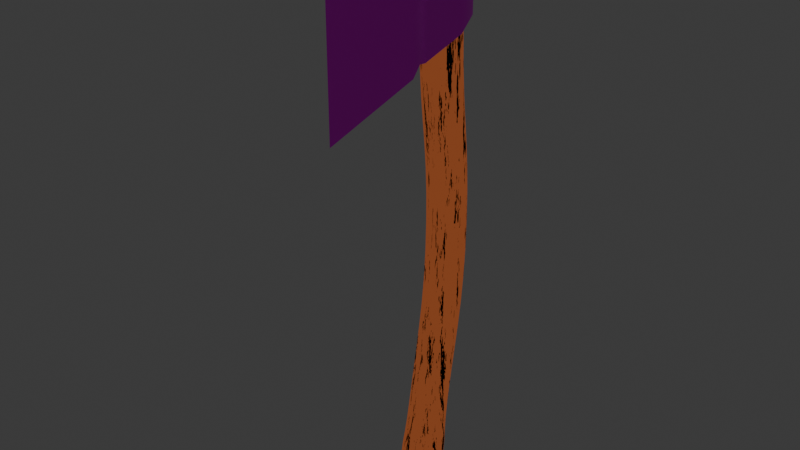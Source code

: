 # Source: Axe.blend  (saved by Blender 5.0.119; exported with 4.5.12 LTS)
import bpy
from mathutils import Matrix  # noqa: F401  (used for matrix-valued properties, if any)

bpy.ops.wm.read_factory_settings(use_empty=True)
scene = bpy.context.scene
scene.name = 'Scene'

# ---- collections
col_collection = bpy.data.collections.new('Collection'); scene.collection.children.link(col_collection)

# ---- images (referenced by path relative to the original .blend; pixels are not part of the script)
import os
ASSET_DIR = os.environ.get("B2B_ASSET_DIR", "")  # directory of the original .blend (textures are referenced by path, not embedded)
HERE = os.path.dirname(os.path.abspath(__file__))  # packed textures are extracted next to this script under _unpacked/

def load_image(name, relpath, width, height, colorspace="sRGB"):
    """Load a texture the original file referenced (path relative to the .blend, or extracted next to this script)."""
    p = next((c for c in (os.path.join(HERE, relpath), os.path.join(ASSET_DIR, relpath)) if relpath and os.path.exists(c)), "")
    if p:
        img = bpy.data.images.load(p, check_existing=True)
        img.name = name
    else:  # same state as the original file: an image datablock whose file is absent (Cycles renders it pink)
        img = bpy.data.images.new(name, width, height)
        img.source = "FILE"
        img.filepath = "//" + (relpath or name)
    img.colorspace_settings.name = colorspace
    return img
img_metal_jpg = load_image('Metal.jpg', 'Metal.jpg', 1024, 1024, 'sRGB')

# ---- materials (node trees are filled in below, after node groups)
mat_wood = bpy.data.materials.new('Wood')
mat_metal = bpy.data.materials.new('Metal')
mat_metal.alpha_threshold = 0.0
mat_metal.use_backface_culling_lightprobe_volume = False
mat_metal.roughness = 0.5
mat_metal.line_color = (0.0, 0.0, 0.0, 1.0)

# ---- material node trees
mat_wood.use_nodes = True; mat_wood.node_tree.nodes.clear()
_N = mat_wood.node_tree.nodes; _L = mat_wood.node_tree.links
n0 = _N.new('ShaderNodeBsdfPrincipled'); n0.name = 'Principled BSDF'; n0.location = (-305, -54)
n0.inputs[0].default_value = (0.8, 0.1824, 0.02788, 1.0)
n0.inputs[2].default_value = 1.0
n1 = _N.new('ShaderNodeOutputMaterial'); n1.name = 'Material Output'; n1.location = (200, 100)
n2 = _N.new('ShaderNodeTexGradient'); n2.name = 'Gradient Texture'; n2.location = (-187, 367)
n2.gradient_type = 'QUADRATIC'
n3 = _N.new('ShaderNodeMixShader'); n3.name = 'Mix Shader'; n3.location = (13, 97)
n4 = _N.new('ShaderNodeAttribute'); n4.name = 'Attribute'; n4.location = (-429, 380)
n5 = _N.new('ShaderNodeTexNoise'); n5.name = 'Noise Texture'; n5.location = (-591, 135)
n5.width = 145
n5.normalize = False
n5.inputs[2].default_value = 8.4
n5.inputs[3].default_value = 1.9
n5.inputs[4].default_value = 0.6649
n5.inputs[5].default_value = 4.0
n6 = _N.new('ShaderNodeValToRGB'); n6.name = 'Color Ramp'; n6.location = (-341, 172)
n6.color_ramp.interpolation = 'CONSTANT'
while len(n6.color_ramp.elements) > 1: n6.color_ramp.elements.remove(n6.color_ramp.elements[-1])
n6.color_ramp.elements[0].position = 0.0; n6.color_ramp.elements[0].color = (0.236, 0.06031, 0.02045, 1.0)
_e = n6.color_ramp.elements.new(0.3716); _e.color = (0.0, 0.0, 0.0, 1.0)
_L.new(n0.outputs[0], n3.inputs[2])
_L.new(n3.outputs[0], n1.inputs[0])
_L.new(n2.outputs[1], n3.inputs[0])
_L.new(n4.outputs[1], n2.inputs[0])
_L.new(n6.outputs[0], n3.inputs[1])
_L.new(n5.outputs[0], n6.inputs[0])
n1.is_active_output = True
mat_metal.use_nodes = True; mat_metal.node_tree.nodes.clear()
_N = mat_metal.node_tree.nodes; _L = mat_metal.node_tree.links
n0 = _N.new('ShaderNodeOutputMaterial'); n0.name = 'Material Output'; n0.location = (265, 125)
n1 = _N.new('ShaderNodeBsdfPrincipled'); n1.name = 'Principled BSDF'; n1.location = (-40, 78)
n1.inputs[1].default_value = 1.0
n1.inputs[2].default_value = 0.2901
n2 = _N.new('ShaderNodeTexImage'); n2.name = 'Image Texture'; n2.location = (-316, 88)
n2.image = img_metal_jpg
_L.new(n1.outputs[0], n0.inputs[0])
_L.new(n2.outputs[0], n1.inputs[0])
n0.is_active_output = True

# ---- world
world_world = bpy.data.worlds.new('World'); scene.world = world_world
world_world.use_nodes = True; world_world.node_tree.nodes.clear()
_N = world_world.node_tree.nodes; _L = world_world.node_tree.links
n0 = _N.new('ShaderNodeOutputWorld'); n0.name = 'World Output'; n0.location = (200, 100)
n1 = _N.new('ShaderNodeBackground'); n1.name = 'Background'; n1.location = (-200, 100)
n1.inputs[0].default_value = (0.05088, 0.05088, 0.05088, 1.0)
_L.new(n1.outputs[0], n0.inputs[0])
n0.is_active_output = True
world_world.color = (0.05088, 0.05088, 0.05088)
world_world.sun_shadow_jitter_overblur = 0.0

# ---- meshes
me_cube_001 = bpy.data.meshes.new('Cube.001')
me_cube_001.from_pydata([(-0.009363, -0.01262, -0.0075), (-0.01062, -0.0101, 0.01843), (-0.009363, 0.006104, -0.0075), (-0.01062, 0.01114, 0.01843), (0.009363, -0.01262, -0.0075), (0.01062, -0.0101, 0.01843), (0.009363, 0.006104, -0.0075), (0.01062, 0.01114, 0.01843), (-0.01, -0.001347, 0.06906), (-0.01, 0.01865, 0.06906), (0.01, 0.01865, 0.06906), (0.01, -0.001347, 0.06906), (-0.01, 0.009677, 0.1413), (-0.01, 0.02968, 0.1413), (0.01, 0.02968, 0.1413), (0.01, 0.009677, 0.1413), (-0.01, 0.01026, 0.2269), (-0.01, 0.03026, 0.2269), (0.01, 0.03026, 0.2269), (0.01, 0.01026, 0.2269), (-0.01, 0.00301, 0.299), (-0.01, 0.02301, 0.299), (0.01, 0.02301, 0.299), (0.01, 0.00301, 0.299), (-0.005909, 0.006337, 0.4073), (-0.005909, 0.01816, 0.4073), (0.005909, 0.01816, 0.4073), (0.005909, 0.006337, 0.4073), (-0.00947, 0.002556, 0.3852), (-0.00947, 0.0215, 0.3852), (0.00947, 0.0215, 0.3852), (0.00947, 0.002556, 0.3852), (-0.01085, 0.002161, -0.008594), (-0.01161, -0.003497, -0.009144), (-0.01085, -0.008996, -0.008594), (-0.01054, -0.01334, -0.004278), (-0.01123, -0.0132, 0.001378), (-0.0111, -0.01196, 0.009065), (-0.01361, -0.005292, 0.01843), (-0.0146, 0.0005163, 0.01843), (-0.01361, 0.006324, 0.01843), (-0.0111, 0.01025, 0.009065), (-0.01123, 0.009259, 0.001378), (-0.01054, 0.007751, -0.004278), (0.005579, 0.007432, -0.008594), (2.328e-10, 0.008109, -0.009144), (-0.005579, 0.007432, -0.008594), (-0.005808, 0.01412, 0.01843), (-1.455e-10, 0.01512, 0.01843), (0.005808, 0.01412, 0.01843), (0.0111, 0.01025, 0.009065), (0.01123, 0.009259, 0.001378), (0.01054, 0.007751, -0.004278), (0.01085, -0.008996, -0.008594), (0.01161, -0.003497, -0.009144), (0.01085, 0.002161, -0.008594), (0.01361, 0.006324, 0.01843), (0.0146, 0.0005163, 0.01843), (0.01361, -0.005292, 0.01843), (0.0111, -0.01196, 0.009065), (0.01123, -0.0132, 0.001378), (0.01054, -0.01334, -0.004278), (-0.005579, -0.01427, -0.008594), (-1.164e-10, -0.0151, -0.009144), (0.005579, -0.01427, -0.008594), (0.005808, -0.01309, 0.01843), (8.731e-11, -0.01409, 0.01843), (-0.005808, -0.01309, 0.01843), (-0.01281, 0.003183, 0.06906), (-0.01375, 0.00865, 0.06906), (-0.01281, 0.01412, 0.06906), (-0.005469, 0.02146, 0.06906), (-1.673e-10, 0.0224, 0.06906), (0.005469, 0.02146, 0.06906), (0.01281, 0.01412, 0.06906), (0.01375, 0.00865, 0.06906), (0.01281, 0.003183, 0.06906), (0.005469, -0.004159, 0.06906), (-1.164e-10, -0.005096, 0.06906), (-0.005469, -0.004159, 0.06906), (-0.01026, -0.008163, 0.02914), (-0.01008, -0.006138, 0.04115), (-0.01001, -0.003907, 0.05445), (-0.01001, 0.01611, 0.05445), (-0.01008, 0.01401, 0.04115), (-0.01026, 0.01236, 0.02914), (0.01026, -0.008163, 0.02914), (0.01008, -0.006138, 0.04115), (0.01001, -0.003907, 0.05445), (0.01001, 0.01611, 0.05445), (0.01008, 0.01401, 0.04115), (0.01026, 0.01236, 0.02914), (-0.01281, 0.01421, 0.1413), (-0.01375, 0.01968, 0.1413), (-0.01281, 0.02514, 0.1413), (-0.005469, 0.03249, 0.1413), (-1.673e-10, 0.03343, 0.1413), (0.005469, 0.03249, 0.1413), (0.01281, 0.02514, 0.1413), (0.01375, 0.01968, 0.1413), (0.01281, 0.01421, 0.1413), (0.005469, 0.006865, 0.1413), (0.0, 0.005927, 0.1413), (-0.005469, 0.006865, 0.1413), (0.01, 0.001587, 0.08498), (0.01, 0.00463, 0.1023), (0.01, 0.007441, 0.121), (-0.01, 0.007441, 0.121), (-0.01, 0.00463, 0.1023), (-0.01, 0.001587, 0.08498), (-0.01, 0.02158, 0.08498), (-0.01, 0.02463, 0.1023), (-0.01, 0.02744, 0.121), (0.01, 0.02744, 0.121), (0.01, 0.02463, 0.1023), (0.01, 0.02158, 0.08498), (-0.01281, 0.01479, 0.2269), (-0.01375, 0.02026, 0.2269), (-0.01281, 0.02572, 0.2269), (-0.005469, 0.03307, 0.2269), (-1.673e-10, 0.03401, 0.2269), (0.005469, 0.03307, 0.2269), (0.01281, 0.02572, 0.2269), (0.01375, 0.02026, 0.2269), (0.01281, 0.01479, 0.2269), (0.005469, 0.007444, 0.2269), (1.164e-10, 0.006506, 0.2269), (-0.005469, 0.007444, 0.2269), (0.01, 0.03106, 0.1629), (0.01, 0.03158, 0.1851), (0.01, 0.0313, 0.2068), (0.01, 0.0113, 0.2068), (0.01, 0.01158, 0.1851), (0.01, 0.01106, 0.1629), (-0.01, 0.01106, 0.1629), (-0.01, 0.01158, 0.1851), (-0.01, 0.0113, 0.2068), (-0.01, 0.0313, 0.2068), (-0.01, 0.03158, 0.1851), (-0.01, 0.03106, 0.1629), (-0.01281, 0.007542, 0.299), (-0.01375, 0.01301, 0.299), (-0.01281, 0.01848, 0.299), (-0.005469, 0.02582, 0.299), (-1.673e-10, 0.02676, 0.299), (0.005469, 0.02582, 0.299), (0.01281, 0.01848, 0.299), (0.01375, 0.01301, 0.299), (0.01281, 0.007542, 0.299), (0.005469, 0.0001979, 0.299), (-1.164e-10, -0.0007396, 0.299), (-0.005469, 0.0001979, 0.299), (-0.01, 0.008568, 0.2449), (-0.01, 0.006551, 0.2619), (-0.01, 0.004574, 0.2794), (-0.01, 0.02457, 0.2794), (-0.01, 0.02655, 0.2619), (-0.01, 0.02857, 0.2449), (0.01, 0.008568, 0.2449), (0.01, 0.006551, 0.2619), (0.01, 0.004574, 0.2794), (0.01, 0.02457, 0.2794), (0.01, 0.02655, 0.2619), (0.01, 0.02857, 0.2449), (-0.01213, 0.006847, 0.3852), (-0.01302, 0.01203, 0.3852), (-0.01213, 0.0172, 0.3852), (-0.005179, 0.02416, 0.3852), (-1.455e-11, 0.02505, 0.3852), (0.005179, 0.02416, 0.3852), (0.01213, 0.0172, 0.3852), (0.01302, 0.01203, 0.3852), (0.01213, 0.006847, 0.3852), (0.005179, -0.0001071, 0.3852), (1.455e-11, -0.0009949, 0.3852), (-0.005179, -0.0001071, 0.3852), (0.009992, 0.002139, 0.3216), (0.009934, 0.001885, 0.3452), (0.009776, 0.002079, 0.3673), (-0.009776, 0.002079, 0.3673), (-0.009934, 0.001885, 0.3452), (-0.009992, 0.002139, 0.3216), (-0.009992, 0.02212, 0.3216), (-0.009934, 0.02175, 0.3452), (-0.009776, 0.02163, 0.3673), (0.009776, 0.02163, 0.3673), (0.009934, 0.02175, 0.3452), (0.009992, 0.02212, 0.3216), (-0.006668, 0.008761, 0.4075), (-0.007041, 0.01225, 0.4076), (-0.006668, 0.01573, 0.4075), (-0.003485, 0.01891, 0.4075), (0.0, 0.01929, 0.4076), (0.003485, 0.01891, 0.4075), (0.006668, 0.01573, 0.4075), (0.007041, 0.01225, 0.4076), (0.006668, 0.008761, 0.4075), (0.003485, 0.005579, 0.4075), (1.164e-10, 0.005206, 0.4076), (-0.003485, 0.005579, 0.4075), (-0.008957, 0.003196, 0.397), (-0.008156, 0.004063, 0.4035), (-0.007029, 0.005214, 0.4065), (-0.007029, 0.01927, 0.4065), (-0.008156, 0.02037, 0.4035), (-0.008957, 0.02111, 0.397), (0.007029, 0.01927, 0.4065), (0.008156, 0.02037, 0.4035), (0.008957, 0.02111, 0.397), (0.007029, 0.005214, 0.4065), (0.008156, 0.004063, 0.4035), (0.008957, 0.003196, 0.397), (-0.01348, -0.008641, -0.00458), (-0.01442, -0.008115, 0.001297), (-0.01423, -0.006924, 0.009055), (-0.0145, -0.002874, -0.004845), (-0.01549, -0.001994, 0.001215), (-0.01528, -0.0008543, 0.009044), (-0.01348, 0.002969, -0.00458), (-0.01442, 0.00415, 0.001297), (-0.01423, 0.005219, 0.009055), (-0.005805, 0.01065, -0.00458), (-0.006133, 0.01244, 0.001297), (-0.006072, 0.01338, 0.009055), (3.347e-10, 0.01163, -0.004845), (0.0, 0.0135, 0.001215), (-1.819e-11, 0.01442, 0.009044), (0.005805, 0.01065, -0.00458), (0.006133, 0.01244, 0.001297), (0.006072, 0.01338, 0.009055), (0.01348, 0.002969, -0.00458), (0.01442, 0.00415, 0.001297), (0.01423, 0.005219, 0.009055), (0.0145, -0.002874, -0.004845), (0.01549, -0.001994, 0.001215), (0.01528, -0.0008543, 0.009044), (0.01348, -0.008641, -0.00458), (0.01442, -0.008115, 0.001297), (0.01423, -0.006924, 0.009055), (0.005805, -0.01632, -0.00458), (0.006133, -0.0164, 0.001297), (0.006072, -0.01508, 0.009055), (-3.347e-10, -0.01738, -0.004845), (2.91e-11, -0.01749, 0.001215), (1.746e-10, -0.01613, 0.009044), (-0.005805, -0.01632, -0.00458), (-0.006133, -0.0164, 0.001297), (-0.006072, -0.01508, 0.009055), (-0.006075, 0.002319, -0.01093), (7.276e-11, 0.002578, -0.01173), (0.006075, 0.002319, -0.01093), (-0.00645, -0.003871, -0.01173), (5.966e-10, -0.003997, -0.01259), (0.00645, -0.003871, -0.01173), (-0.006075, -0.009832, -0.01093), (3.783e-10, -0.01032, -0.01173), (0.006075, -0.009832, -0.01093), (-0.01315, 0.007709, 0.02914), (-0.01411, 0.002098, 0.02914), (-0.01315, -0.003514, 0.02914), (-0.01291, 0.009447, 0.04115), (-0.01386, 0.003937, 0.04115), (-0.01291, -0.001573, 0.04115), (-0.01282, 0.01157, 0.05445), (-0.01376, 0.0061, 0.05445), (-0.01282, 0.0006271, 0.05445), (-0.005469, -0.001225, 0.08498), (-1.164e-10, -0.002162, 0.08498), (0.005469, -0.001225, 0.08498), (-0.005469, 0.001818, 0.1023), (0.0, 0.0008812, 0.1023), (0.005469, 0.001818, 0.1023), (-0.005469, 0.004629, 0.121), (0.0, 0.003692, 0.121), (0.005469, 0.004629, 0.121), (-0.005612, -0.01105, 0.02914), (5.457e-11, -0.01201, 0.02914), (0.005612, -0.01105, 0.02914), (-0.005511, -0.008972, 0.04115), (-2.91e-11, -0.009917, 0.04115), (0.005511, -0.008972, 0.04115), (-0.005474, -0.006722, 0.05445), (-1.164e-10, -0.00766, 0.05445), (0.005474, -0.006722, 0.05445), (0.005612, 0.01524, 0.02914), (-1.609e-10, 0.01621, 0.02914), (-0.005612, 0.01524, 0.02914), (0.005511, 0.01685, 0.04115), (6.639e-11, 0.01779, 0.04115), (-0.005511, 0.01685, 0.04115), (0.005474, 0.01892, 0.05445), (-1.364e-10, 0.01986, 0.05445), (-0.005474, 0.01892, 0.05445), (0.01315, -0.003514, 0.02914), (0.01411, 0.002098, 0.02914), (0.01315, 0.007709, 0.02914), (0.01291, -0.001573, 0.04115), (0.01386, 0.003937, 0.04115), (0.01291, 0.009447, 0.04115), (0.01282, 0.0006271, 0.05445), (0.01376, 0.0061, 0.05445), (0.01282, 0.01157, 0.05445), (0.01281, 0.01559, 0.1629), (0.01375, 0.02106, 0.1629), (0.01281, 0.02653, 0.1629), (0.01281, 0.01611, 0.1851), (0.01375, 0.02158, 0.1851), (0.01281, 0.02705, 0.1851), (0.01281, 0.01583, 0.2068), (0.01375, 0.0213, 0.2068), (0.01281, 0.02677, 0.2068), (0.005469, 0.02439, 0.08498), (-1.609e-10, 0.02533, 0.08498), (-0.005469, 0.02439, 0.08498), (0.005469, 0.02744, 0.1023), (6.639e-11, 0.02838, 0.1023), (-0.005469, 0.02744, 0.1023), (0.005469, 0.03025, 0.121), (-1.364e-10, 0.03119, 0.121), (-0.005469, 0.03025, 0.121), (0.01281, 0.006117, 0.08498), (0.01375, 0.01158, 0.08498), (0.01281, 0.01705, 0.08498), (0.01281, 0.009161, 0.1023), (0.01375, 0.01463, 0.1023), (0.01281, 0.0201, 0.1023), (0.01281, 0.01197, 0.121), (0.01375, 0.01744, 0.121), (0.01281, 0.02291, 0.121), (-0.01281, 0.01705, 0.08498), (-0.01375, 0.01158, 0.08498), (-0.01281, 0.006117, 0.08498), (-0.01281, 0.0201, 0.1023), (-0.01375, 0.01463, 0.1023), (-0.01281, 0.009161, 0.1023), (-0.01281, 0.02291, 0.121), (-0.01375, 0.01744, 0.121), (-0.01281, 0.01197, 0.121), (-0.01281, 0.02404, 0.2449), (-0.01375, 0.01857, 0.2449), (-0.01281, 0.0131, 0.2449), (-0.01281, 0.02202, 0.2619), (-0.01375, 0.01655, 0.2619), (-0.01281, 0.01108, 0.2619), (-0.01281, 0.02004, 0.2794), (-0.01375, 0.01457, 0.2794), (-0.01281, 0.009106, 0.2794), (-0.01281, 0.02653, 0.1629), (-0.01375, 0.02106, 0.1629), (-0.01281, 0.01559, 0.1629), (-0.01281, 0.02705, 0.1851), (-0.01375, 0.02158, 0.1851), (-0.01281, 0.01611, 0.1851), (-0.01281, 0.02677, 0.2068), (-0.01375, 0.0213, 0.2068), (-0.01281, 0.01583, 0.2068), (-0.005469, 0.008249, 0.1629), (3.638e-12, 0.007312, 0.1629), (0.005469, 0.008249, 0.1629), (-0.005469, 0.008771, 0.1851), (2.91e-11, 0.007834, 0.1851), (0.005469, 0.008771, 0.1851), (-0.005469, 0.008484, 0.2068), (1.164e-10, 0.007547, 0.2068), (0.005469, 0.008484, 0.2068), (0.005469, 0.03387, 0.1629), (-1.609e-10, 0.03481, 0.1629), (-0.005469, 0.03387, 0.1629), (0.005469, 0.0344, 0.1851), (6.639e-11, 0.03533, 0.1851), (-0.005469, 0.0344, 0.1851), (0.005469, 0.03411, 0.2068), (-1.364e-10, 0.03505, 0.2068), (-0.005469, 0.03411, 0.2068), (-0.005464, -0.0006707, 0.3216), (-1.164e-10, -0.001607, 0.3216), (0.005464, -0.0006707, 0.3216), (-0.005432, -0.0009093, 0.3452), (1.164e-10, -0.001841, 0.3452), (0.005432, -0.0009093, 0.3452), (-0.005346, -0.0006706, 0.3673), (0.0, -0.001587, 0.3673), (0.005346, -0.0006706, 0.3673), (-0.005469, 0.005755, 0.2449), (1.128e-10, 0.004818, 0.2449), (0.005469, 0.005755, 0.2449), (-0.005469, 0.003738, 0.2619), (-2.91e-11, 0.002801, 0.2619), (0.005469, 0.003738, 0.2619), (-0.005469, 0.001762, 0.2794), (-1.164e-10, 0.0008245, 0.2794), (0.005469, 0.001762, 0.2794), (0.005469, 0.03138, 0.2449), (-1.609e-10, 0.03232, 0.2449), (-0.005469, 0.03138, 0.2449), (0.005469, 0.02936, 0.2619), (6.639e-11, 0.0303, 0.2619), (-0.005469, 0.02936, 0.2619), (0.005469, 0.02739, 0.2794), (-1.364e-10, 0.02832, 0.2794), (-0.005469, 0.02739, 0.2794), (0.01281, 0.0131, 0.2449), (0.01375, 0.01857, 0.2449), (0.01281, 0.02404, 0.2449), (0.01281, 0.01108, 0.2619), (0.01375, 0.01655, 0.2619), (0.01281, 0.02202, 0.2619), (0.01281, 0.009106, 0.2794), (0.01375, 0.01457, 0.2794), (0.01281, 0.02004, 0.2794), (0.003604, 0.01585, 0.4079), (8.731e-11, 0.016, 0.408), (-0.003604, 0.01585, 0.4079), (0.003756, 0.01225, 0.408), (-1.164e-10, 0.01225, 0.4082), (-0.003756, 0.01225, 0.408), (0.003604, 0.008642, 0.4079), (-1.164e-10, 0.00849, 0.408), (-0.003604, 0.008642, 0.4079), (0.005464, 0.02493, 0.3216), (-1.164e-10, 0.02587, 0.3216), (-0.005464, 0.02493, 0.3216), (0.005432, 0.02455, 0.3452), (-5.821e-11, 0.02548, 0.3452), (-0.005432, 0.02455, 0.3452), (0.005346, 0.02438, 0.3673), (0.0, 0.0253, 0.3673), (-0.005346, 0.02438, 0.3673), (0.0128, 0.006667, 0.3216), (0.01374, 0.01213, 0.3216), (0.0128, 0.0176, 0.3216), (0.01273, 0.006386, 0.3452), (0.01366, 0.01182, 0.3452), (0.01273, 0.01725, 0.3452), (0.01253, 0.006509, 0.3673), (0.01344, 0.01186, 0.3673), (0.01253, 0.0172, 0.3673), (-0.0128, 0.0176, 0.3216), (-0.01374, 0.01213, 0.3216), (-0.0128, 0.006667, 0.3216), (-0.01273, 0.01725, 0.3452), (-0.01366, 0.01182, 0.3452), (-0.01273, 0.006386, 0.3452), (-0.01253, 0.0172, 0.3673), (-0.01344, 0.01186, 0.3673), (-0.01253, 0.006509, 0.3673), (-0.008883, 0.008354, 0.4065), (-0.009491, 0.01224, 0.4066), (-0.008883, 0.01613, 0.4065), (-0.01043, 0.007754, 0.4036), (-0.01119, 0.01222, 0.4036), (-0.01043, 0.01668, 0.4036), (-0.01147, 0.007254, 0.397), (-0.01231, 0.01215, 0.397), (-0.01147, 0.01705, 0.397), (-0.003889, 0.02113, 0.4065), (-1.019e-10, 0.02173, 0.4066), (0.003889, 0.02113, 0.4065), (-0.004464, 0.02265, 0.4036), (-1.455e-11, 0.02341, 0.4036), (0.004464, 0.02265, 0.4036), (-0.004899, 0.02363, 0.397), (-5.821e-11, 0.02447, 0.397), (0.004899, 0.02363, 0.397), (0.008883, 0.01613, 0.4065), (0.009491, 0.01224, 0.4066), (0.008883, 0.008354, 0.4065), (0.01043, 0.01668, 0.4036), (0.01119, 0.01222, 0.4036), (0.01043, 0.007754, 0.4036), (0.01147, 0.01705, 0.397), (0.01231, 0.01215, 0.397), (0.01147, 0.007254, 0.397), (0.003889, 0.00336, 0.4065), (1.31e-10, 0.002752, 0.4066), (-0.003889, 0.00336, 0.4065), (0.004464, 0.001786, 0.4036), (1.455e-11, 0.001032, 0.4036), (-0.004464, 0.001786, 0.4036), (0.004899, 0.0006788, 0.397), (5.821e-11, -0.0001597, 0.397), (-0.004899, 0.0006788, 0.397)], [], [(212, 213, 216, 215), (213, 214, 217, 216), (215, 216, 219, 218), (216, 217, 220, 219), (0, 35, 212, 34), (35, 36, 213, 212), (36, 37, 214, 213), (37, 1, 38, 214), (214, 38, 39, 217), (217, 39, 40, 220), (220, 40, 3, 41), (219, 220, 41, 42), (218, 219, 42, 43), (32, 218, 43, 2), (33, 215, 218, 32), (34, 212, 215, 33), (221, 222, 225, 224), (222, 223, 226, 225), (224, 225, 228, 227), (225, 226, 229, 228), (2, 43, 221, 46), (43, 42, 222, 221), (42, 41, 223, 222), (41, 3, 47, 223), (223, 47, 48, 226), (226, 48, 49, 229), (229, 49, 7, 50), (228, 229, 50, 51), (227, 228, 51, 52), (44, 227, 52, 6), (45, 224, 227, 44), (46, 221, 224, 45), (230, 231, 234, 233), (231, 232, 235, 234), (233, 234, 237, 236), (234, 235, 238, 237), (6, 52, 230, 55), (52, 51, 231, 230), (51, 50, 232, 231), (50, 7, 56, 232), (232, 56, 57, 235), (235, 57, 58, 238), (238, 58, 5, 59), (237, 238, 59, 60), (236, 237, 60, 61), (53, 236, 61, 4), (54, 233, 236, 53), (55, 230, 233, 54), (239, 240, 243, 242), (240, 241, 244, 243), (242, 243, 246, 245), (243, 244, 247, 246), (4, 61, 239, 64), (61, 60, 240, 239), (60, 59, 241, 240), (59, 5, 65, 241), (241, 65, 66, 244), (244, 66, 67, 247), (247, 67, 1, 37), (246, 247, 37, 36), (245, 246, 36, 35), (62, 245, 35, 0), (63, 242, 245, 62), (64, 239, 242, 63), (248, 249, 252, 251), (249, 250, 253, 252), (251, 252, 255, 254), (252, 253, 256, 255), (2, 46, 248, 32), (46, 45, 249, 248), (45, 44, 250, 249), (44, 6, 55, 250), (250, 55, 54, 253), (253, 54, 53, 256), (256, 53, 4, 64), (255, 256, 64, 63), (254, 255, 63, 62), (34, 254, 62, 0), (33, 251, 254, 34), (32, 248, 251, 33), (257, 258, 261, 260), (258, 259, 262, 261), (260, 261, 264, 263), (261, 262, 265, 264), (3, 40, 257, 85), (40, 39, 258, 257), (39, 38, 259, 258), (38, 1, 80, 259), (259, 80, 81, 262), (262, 81, 82, 265), (265, 82, 8, 68), (264, 265, 68, 69), (263, 264, 69, 70), (83, 263, 70, 9), (84, 260, 263, 83), (85, 257, 260, 84), (266, 267, 270, 269), (267, 268, 271, 270), (269, 270, 273, 272), (270, 271, 274, 273), (8, 79, 266, 109), (79, 78, 267, 266), (78, 77, 268, 267), (77, 11, 104, 268), (268, 104, 105, 271), (271, 105, 106, 274), (274, 106, 15, 101), (273, 274, 101, 102), (272, 273, 102, 103), (107, 272, 103, 12), (108, 269, 272, 107), (109, 266, 269, 108), (275, 276, 279, 278), (276, 277, 280, 279), (278, 279, 282, 281), (279, 280, 283, 282), (1, 67, 275, 80), (67, 66, 276, 275), (66, 65, 277, 276), (65, 5, 86, 277), (277, 86, 87, 280), (280, 87, 88, 283), (283, 88, 11, 77), (282, 283, 77, 78), (281, 282, 78, 79), (82, 281, 79, 8), (81, 278, 281, 82), (80, 275, 278, 81), (284, 285, 288, 287), (285, 286, 289, 288), (287, 288, 291, 290), (288, 289, 292, 291), (7, 49, 284, 91), (49, 48, 285, 284), (48, 47, 286, 285), (47, 3, 85, 286), (286, 85, 84, 289), (289, 84, 83, 292), (292, 83, 9, 71), (291, 292, 71, 72), (290, 291, 72, 73), (89, 290, 73, 10), (90, 287, 290, 89), (91, 284, 287, 90), (293, 294, 297, 296), (294, 295, 298, 297), (296, 297, 300, 299), (297, 298, 301, 300), (5, 58, 293, 86), (58, 57, 294, 293), (57, 56, 295, 294), (56, 7, 91, 295), (295, 91, 90, 298), (298, 90, 89, 301), (301, 89, 10, 74), (300, 301, 74, 75), (299, 300, 75, 76), (88, 299, 76, 11), (87, 296, 299, 88), (86, 293, 296, 87), (302, 303, 306, 305), (303, 304, 307, 306), (305, 306, 309, 308), (306, 307, 310, 309), (15, 100, 302, 133), (100, 99, 303, 302), (99, 98, 304, 303), (98, 14, 128, 304), (304, 128, 129, 307), (307, 129, 130, 310), (310, 130, 18, 122), (309, 310, 122, 123), (308, 309, 123, 124), (131, 308, 124, 19), (132, 305, 308, 131), (133, 302, 305, 132), (311, 312, 315, 314), (312, 313, 316, 315), (314, 315, 318, 317), (315, 316, 319, 318), (10, 73, 311, 115), (73, 72, 312, 311), (72, 71, 313, 312), (71, 9, 110, 313), (313, 110, 111, 316), (316, 111, 112, 319), (319, 112, 13, 95), (318, 319, 95, 96), (317, 318, 96, 97), (113, 317, 97, 14), (114, 314, 317, 113), (115, 311, 314, 114), (320, 321, 324, 323), (321, 322, 325, 324), (323, 324, 327, 326), (324, 325, 328, 327), (11, 76, 320, 104), (76, 75, 321, 320), (75, 74, 322, 321), (74, 10, 115, 322), (322, 115, 114, 325), (325, 114, 113, 328), (328, 113, 14, 98), (327, 328, 98, 99), (326, 327, 99, 100), (106, 326, 100, 15), (105, 323, 326, 106), (104, 320, 323, 105), (329, 330, 333, 332), (330, 331, 334, 333), (332, 333, 336, 335), (333, 334, 337, 336), (9, 70, 329, 110), (70, 69, 330, 329), (69, 68, 331, 330), (68, 8, 109, 331), (331, 109, 108, 334), (334, 108, 107, 337), (337, 107, 12, 92), (336, 337, 92, 93), (335, 336, 93, 94), (112, 335, 94, 13), (111, 332, 335, 112), (110, 329, 332, 111), (338, 339, 342, 341), (339, 340, 343, 342), (341, 342, 345, 344), (342, 343, 346, 345), (17, 118, 338, 157), (118, 117, 339, 338), (117, 116, 340, 339), (116, 16, 152, 340), (340, 152, 153, 343), (343, 153, 154, 346), (346, 154, 20, 140), (345, 346, 140, 141), (344, 345, 141, 142), (155, 344, 142, 21), (156, 341, 344, 155), (157, 338, 341, 156), (347, 348, 351, 350), (348, 349, 352, 351), (350, 351, 354, 353), (351, 352, 355, 354), (13, 94, 347, 139), (94, 93, 348, 347), (93, 92, 349, 348), (92, 12, 134, 349), (349, 134, 135, 352), (352, 135, 136, 355), (355, 136, 16, 116), (354, 355, 116, 117), (353, 354, 117, 118), (137, 353, 118, 17), (138, 350, 353, 137), (139, 347, 350, 138), (356, 357, 360, 359), (357, 358, 361, 360), (359, 360, 363, 362), (360, 361, 364, 363), (12, 103, 356, 134), (103, 102, 357, 356), (102, 101, 358, 357), (101, 15, 133, 358), (358, 133, 132, 361), (361, 132, 131, 364), (364, 131, 19, 125), (363, 364, 125, 126), (362, 363, 126, 127), (136, 362, 127, 16), (135, 359, 362, 136), (134, 356, 359, 135), (365, 366, 369, 368), (366, 367, 370, 369), (368, 369, 372, 371), (369, 370, 373, 372), (14, 97, 365, 128), (97, 96, 366, 365), (96, 95, 367, 366), (95, 13, 139, 367), (367, 139, 138, 370), (370, 138, 137, 373), (373, 137, 17, 119), (372, 373, 119, 120), (371, 372, 120, 121), (130, 371, 121, 18), (129, 368, 371, 130), (128, 365, 368, 129), (374, 375, 378, 377), (375, 376, 379, 378), (377, 378, 381, 380), (378, 379, 382, 381), (20, 151, 374, 181), (151, 150, 375, 374), (150, 149, 376, 375), (149, 23, 176, 376), (376, 176, 177, 379), (379, 177, 178, 382), (382, 178, 31, 173), (381, 382, 173, 174), (380, 381, 174, 175), (179, 380, 175, 28), (180, 377, 380, 179), (181, 374, 377, 180), (383, 384, 387, 386), (384, 385, 388, 387), (386, 387, 390, 389), (387, 388, 391, 390), (16, 127, 383, 152), (127, 126, 384, 383), (126, 125, 385, 384), (125, 19, 158, 385), (385, 158, 159, 388), (388, 159, 160, 391), (391, 160, 23, 149), (390, 391, 149, 150), (389, 390, 150, 151), (154, 389, 151, 20), (153, 386, 389, 154), (152, 383, 386, 153), (392, 393, 396, 395), (393, 394, 397, 396), (395, 396, 399, 398), (396, 397, 400, 399), (18, 121, 392, 163), (121, 120, 393, 392), (120, 119, 394, 393), (119, 17, 157, 394), (394, 157, 156, 397), (397, 156, 155, 400), (400, 155, 21, 143), (399, 400, 143, 144), (398, 399, 144, 145), (161, 398, 145, 22), (162, 395, 398, 161), (163, 392, 395, 162), (401, 402, 405, 404), (402, 403, 406, 405), (404, 405, 408, 407), (405, 406, 409, 408), (19, 124, 401, 158), (124, 123, 402, 401), (123, 122, 403, 402), (122, 18, 163, 403), (403, 163, 162, 406), (406, 162, 161, 409), (409, 161, 22, 146), (408, 409, 146, 147), (407, 408, 147, 148), (160, 407, 148, 23), (159, 404, 407, 160), (158, 401, 404, 159), (410, 411, 414, 413), (411, 412, 415, 414), (413, 414, 417, 416), (414, 415, 418, 417), (26, 193, 410, 194), (193, 192, 411, 410), (192, 191, 412, 411), (191, 25, 190, 412), (412, 190, 189, 415), (415, 189, 188, 418), (418, 188, 24, 199), (417, 418, 199, 198), (416, 417, 198, 197), (196, 416, 197, 27), (195, 413, 416, 196), (194, 410, 413, 195), (419, 420, 423, 422), (420, 421, 424, 423), (422, 423, 426, 425), (423, 424, 427, 426), (22, 145, 419, 187), (145, 144, 420, 419), (144, 143, 421, 420), (143, 21, 182, 421), (421, 182, 183, 424), (424, 183, 184, 427), (427, 184, 29, 167), (426, 427, 167, 168), (425, 426, 168, 169), (185, 425, 169, 30), (186, 422, 425, 185), (187, 419, 422, 186), (428, 429, 432, 431), (429, 430, 433, 432), (431, 432, 435, 434), (432, 433, 436, 435), (23, 148, 428, 176), (148, 147, 429, 428), (147, 146, 430, 429), (146, 22, 187, 430), (430, 187, 186, 433), (433, 186, 185, 436), (436, 185, 30, 170), (435, 436, 170, 171), (434, 435, 171, 172), (178, 434, 172, 31), (177, 431, 434, 178), (176, 428, 431, 177), (437, 438, 441, 440), (438, 439, 442, 441), (440, 441, 444, 443), (441, 442, 445, 444), (21, 142, 437, 182), (142, 141, 438, 437), (141, 140, 439, 438), (140, 20, 181, 439), (439, 181, 180, 442), (442, 180, 179, 445), (445, 179, 28, 164), (444, 445, 164, 165), (443, 444, 165, 166), (184, 443, 166, 29), (183, 440, 443, 184), (182, 437, 440, 183), (446, 447, 450, 449), (447, 448, 451, 450), (449, 450, 453, 452), (450, 451, 454, 453), (24, 188, 446, 202), (188, 189, 447, 446), (189, 190, 448, 447), (190, 25, 203, 448), (448, 203, 204, 451), (451, 204, 205, 454), (454, 205, 29, 166), (453, 454, 166, 165), (452, 453, 165, 164), (200, 452, 164, 28), (201, 449, 452, 200), (202, 446, 449, 201), (455, 456, 459, 458), (456, 457, 460, 459), (458, 459, 462, 461), (459, 460, 463, 462), (25, 191, 455, 203), (191, 192, 456, 455), (192, 193, 457, 456), (193, 26, 206, 457), (457, 206, 207, 460), (460, 207, 208, 463), (463, 208, 30, 169), (462, 463, 169, 168), (461, 462, 168, 167), (205, 461, 167, 29), (204, 458, 461, 205), (203, 455, 458, 204), (464, 465, 468, 467), (465, 466, 469, 468), (467, 468, 471, 470), (468, 469, 472, 471), (26, 194, 464, 206), (194, 195, 465, 464), (195, 196, 466, 465), (196, 27, 209, 466), (466, 209, 210, 469), (469, 210, 211, 472), (472, 211, 31, 172), (471, 472, 172, 171), (470, 471, 171, 170), (208, 470, 170, 30), (207, 467, 470, 208), (206, 464, 467, 207), (473, 474, 477, 476), (474, 475, 478, 477), (476, 477, 480, 479), (477, 478, 481, 480), (27, 197, 473, 209), (197, 198, 474, 473), (198, 199, 475, 474), (199, 24, 202, 475), (475, 202, 201, 478), (478, 201, 200, 481), (481, 200, 28, 175), (480, 481, 175, 174), (479, 480, 174, 173), (211, 479, 173, 31), (210, 476, 479, 211), (209, 473, 476, 210)])
me_cube_001.polygons.foreach_set('use_smooth', [True] * 480)
_k = set([(62, 63), (63, 64), (202, 446), (202, 475), (203, 448), (203, 455), (206, 457), (206, 464), (209, 466), (209, 473), (446, 447), (447, 448), (455, 456), (456, 457), (464, 465), (465, 466), (473, 474), (474, 475)])
me_cube_001.attributes.new('sharp_edge', 'BOOLEAN', 'EDGE').data.foreach_set('value', [ (min(e.vertices), max(e.vertices)) in _k for e in me_cube_001.edges])
_uv = me_cube_001.uv_layers.new(name='UVMap')
_uv.uv.foreach_set('vector', [0.4372, 0.0625, 0.4975, 0.0625, 0.4957, 0.125, 0.437, 0.125, 0.4975, 0.0625, 0.5532, 0.0625, 0.5474, 0.125, 0.4957, 0.125, 0.437, 0.125, 0.4957, 0.125, 0.4949, 0.1875, 0.4369, 0.1875, 0.4957, 0.125, 0.5474, 0.125, 0.5452, 0.1875, 0.4949, 0.1875, 0.375, 0.0, 0.4375, 0.0, 0.4372, 0.0625, 0.375, 0.0625, 0.4375, 0.0, 0.5, 0.0, 0.4975, 0.0625, 0.4372, 0.0625, 0.5, 0.0, 0.5625, 0.0, 0.5532, 0.0625, 0.4975, 0.0625, 0.5625, 0.0, 0.625, 0.0, 0.5959, 0.0625, 0.5532, 0.0625, 0.5532, 0.0625, 0.5959, 0.0625, 0.5868, 0.125, 0.5474, 0.125, 0.5474, 0.125, 0.5868, 0.125, 0.5838, 0.1875, 0.5452, 0.1875, 0.5452, 0.1875, 0.5838, 0.1875, 0.5833, 0.25, 0.5449, 0.25, 0.4949, 0.1875, 0.5452, 0.1875, 0.5449, 0.25, 0.4948, 0.25, 0.4369, 0.1875, 0.4949, 0.1875, 0.4948, 0.25, 0.4368, 0.25, 0.375, 0.1875, 0.4369, 0.1875, 0.4368, 0.25, 0.375, 0.25, 0.375, 0.125, 0.437, 0.125, 0.4369, 0.1875, 0.375, 0.1875, 0.375, 0.0625, 0.4372, 0.0625, 0.437, 0.125, 0.375, 0.125, 0.4368, 0.3125, 0.4948, 0.3125, 0.4948, 0.375, 0.4368, 0.375, 0.4948, 0.3125, 0.5449, 0.3125, 0.5449, 0.375, 0.4948, 0.375, 0.4368, 0.375, 0.4948, 0.375, 0.4948, 0.4375, 0.4368, 0.4375, 0.4948, 0.375, 0.5449, 0.375, 0.5449, 0.4375, 0.4948, 0.4375, 0.375, 0.25, 0.4368, 0.25, 0.4368, 0.3125, 0.375, 0.3125, 0.4368, 0.25, 0.4948, 0.25, 0.4948, 0.3125, 0.4368, 0.3125, 0.4948, 0.25, 0.5449, 0.25, 0.5449, 0.3125, 0.4948, 0.3125, 0.5449, 0.25, 0.5833, 0.25, 0.5833, 0.3125, 0.5449, 0.3125, 0.5449, 0.3125, 0.5833, 0.3125, 0.5833, 0.375, 0.5449, 0.375, 0.5449, 0.375, 0.5833, 0.375, 0.5833, 0.4375, 0.5449, 0.4375, 0.5449, 0.4375, 0.5833, 0.4375, 0.5833, 0.5, 0.5449, 0.5, 0.4948, 0.4375, 0.5449, 0.4375, 0.5449, 0.5, 0.4948, 0.5, 0.4368, 0.4375, 0.4948, 0.4375, 0.4948, 0.5, 0.4368, 0.5, 0.375, 0.4375, 0.4368, 0.4375, 0.4368, 0.5, 0.375, 0.5, 0.375, 0.375, 0.4368, 0.375, 0.4368, 0.4375, 0.375, 0.4375, 0.375, 0.3125, 0.4368, 0.3125, 0.4368, 0.375, 0.375, 0.375, 0.4368, 0.5625, 0.4948, 0.5625, 0.4948, 0.625, 0.4368, 0.625, 0.4948, 0.5625, 0.5449, 0.5625, 0.5449, 0.625, 0.4948, 0.625, 0.4368, 0.625, 0.4948, 0.625, 0.4948, 0.6875, 0.4368, 0.6875, 0.4948, 0.625, 0.5449, 0.625, 0.5449, 0.6875, 0.4948, 0.6875, 0.375, 0.5, 0.4368, 0.5, 0.4368, 0.5625, 0.375, 0.5625, 0.4368, 0.5, 0.4948, 0.5, 0.4948, 0.5625, 0.4368, 0.5625, 0.4948, 0.5, 0.5449, 0.5, 0.5449, 0.5625, 0.4948, 0.5625, 0.5449, 0.5, 0.5833, 0.5, 0.5833, 0.5625, 0.5449, 0.5625, 0.5449, 0.5625, 0.5833, 0.5625, 0.5833, 0.625, 0.5449, 0.625, 0.5449, 0.625, 0.5833, 0.625, 0.5833, 0.6875, 0.5449, 0.6875, 0.5449, 0.6875, 0.5833, 0.6875, 0.5833, 0.75, 0.5449, 0.75, 0.4948, 0.6875, 0.5449, 0.6875, 0.5449, 0.75, 0.4948, 0.75, 0.4368, 0.6875, 0.4948, 0.6875, 0.4948, 0.75, 0.4368, 0.75, 0.375, 0.6875, 0.4368, 0.6875, 0.4368, 0.75, 0.375, 0.75, 0.375, 0.625, 0.4368, 0.625, 0.4368, 0.6875, 0.375, 0.6875, 0.375, 0.5625, 0.4368, 0.5625, 0.4368, 0.625, 0.375, 0.625, 0.4369, 0.8125, 0.4949, 0.8125, 0.4957, 0.875, 0.437, 0.875, 0.4949, 0.8125, 0.5452, 0.8125, 0.5474, 0.875, 0.4957, 0.875, 0.437, 0.875, 0.4957, 0.875, 0.4975, 0.9375, 0.4372, 0.9375, 0.4957, 0.875, 0.5474, 0.875, 0.5532, 0.9375, 0.4975, 0.9375, 0.375, 0.75, 0.4368, 0.75, 0.4369, 0.8125, 0.375, 0.8125, 0.4368, 0.75, 0.4948, 0.75, 0.4949, 0.8125, 0.4369, 0.8125, 0.4948, 0.75, 0.5449, 0.75, 0.5452, 0.8125, 0.4949, 0.8125, 0.5449, 0.75, 0.5833, 0.75, 0.5838, 0.8125, 0.5452, 0.8125, 0.5452, 0.8125, 0.5838, 0.8125, 0.5868, 0.875, 0.5474, 0.875, 0.5474, 0.875, 0.5868, 0.875, 0.5959, 0.9375, 0.5532, 0.9375, 0.5532, 0.9375, 0.5959, 0.9375, 0.625, 1.0, 0.5625, 1.0, 0.4975, 0.9375, 0.5532, 0.9375, 0.5625, 1.0, 0.5, 1.0, 0.4372, 0.9375, 0.4975, 0.9375, 0.5, 1.0, 0.4375, 1.0, 0.375, 0.9375, 0.4372, 0.9375, 0.4375, 1.0, 0.375, 1.0, 0.375, 0.875, 0.437, 0.875, 0.4372, 0.9375, 0.375, 0.9375, 0.375, 0.8125, 0.4369, 0.8125, 0.437, 0.875, 0.375, 0.875, 0.1875, 0.5625, 0.25, 0.5625, 0.25, 0.625, 0.1875, 0.625, 0.25, 0.5625, 0.3125, 0.5625, 0.3125, 0.625, 0.25, 0.625, 0.1875, 0.625, 0.25, 0.625, 0.25, 0.6875, 0.1875, 0.6875, 0.25, 0.625, 0.3125, 0.625, 0.3125, 0.6875, 0.25, 0.6875, 0.125, 0.5, 0.1875, 0.5, 0.1875, 0.5625, 0.125, 0.5625, 0.1875, 0.5, 0.25, 0.5, 0.25, 0.5625, 0.1875, 0.5625, 0.25, 0.5, 0.3125, 0.5, 0.3125, 0.5625, 0.25, 0.5625, 0.3125, 0.5, 0.375, 0.5, 0.375, 0.5625, 0.3125, 0.5625, 0.3125, 0.5625, 0.375, 0.5625, 0.375, 0.625, 0.3125, 0.625, 0.3125, 0.625, 0.375, 0.625, 0.375, 0.6875, 0.3125, 0.6875, 0.3125, 0.6875, 0.375, 0.6875, 0.375, 0.75, 0.3125, 0.75, 0.25, 0.6875, 0.3125, 0.6875, 0.3125, 0.75, 0.25, 0.75, 0.1875, 0.6875, 0.25, 0.6875, 0.25, 0.75, 0.1875, 0.75, 0.125, 0.6875, 0.1875, 0.6875, 0.1875, 0.75, 0.125, 0.75, 0.125, 0.625, 0.1875, 0.625, 0.1875, 0.6875, 0.125, 0.6875, 0.125, 0.5625, 0.1875, 0.5625, 0.1875, 0.625, 0.125, 0.625, 0.6077, 0.1875, 0.6099, 0.125, 0.6207, 0.125, 0.6199, 0.1875, 0.6099, 0.125, 0.6157, 0.0625, 0.6225, 0.0625, 0.6207, 0.125, 0.6199, 0.1875, 0.6207, 0.125, 0.6245, 0.125, 0.6244, 0.1875, 0.6207, 0.125, 0.6225, 0.0625, 0.6247, 0.0625, 0.6245, 0.125, 0.5833, 0.25, 0.5838, 0.1875, 0.6077, 0.1875, 0.6074, 0.25, 0.5838, 0.1875, 0.5868, 0.125, 0.6099, 0.125, 0.6077, 0.1875, 0.5868, 0.125, 0.5959, 0.0625, 0.6157, 0.0625, 0.6099, 0.125, 0.5959, 0.0625, 0.625, 0.0, 0.625, 0.0, 0.6157, 0.0625, 0.6157, 0.0625, 0.625, 0.0, 0.625, 0.0, 0.6225, 0.0625, 0.6225, 0.0625, 0.625, 0.0, 0.625, 0.0, 0.6247, 0.0625, 0.6247, 0.0625, 0.625, 0.0, 0.625, 0.0, 0.625, 0.0625, 0.6245, 0.125, 0.6247, 0.0625, 0.625, 0.0625, 0.625, 0.125, 0.6244, 0.1875, 0.6245, 0.125, 0.625, 0.125, 0.625, 0.1875, 0.6243, 0.25, 0.6244, 0.1875, 0.625, 0.1875, 0.625, 0.25, 0.6198, 0.25, 0.6199, 0.1875, 0.6244, 0.1875, 0.6243, 0.25, 0.6074, 0.25, 0.6077, 0.1875, 0.6199, 0.1875, 0.6198, 0.25, 0.625, 0.9375, 0.625, 0.875, 0.625, 0.875, 0.625, 0.9375, 0.625, 0.875, 0.625, 0.8125, 0.625, 0.8125, 0.625, 0.875, 0.625, 0.9375, 0.625, 0.875, 0.625, 0.875, 0.625, 0.9375, 0.625, 0.875, 0.625, 0.8125, 0.625, 0.8125, 0.625, 0.875, 0.625, 1.0, 0.625, 0.9375, 0.625, 0.9375, 0.625, 1.0, 0.625, 0.9375, 0.625, 0.875, 0.625, 0.875, 0.625, 0.9375, 0.625, 0.875, 0.625, 0.8125, 0.625, 0.8125, 0.625, 0.875, 0.625, 0.8125, 0.625, 0.75, 0.625, 0.75, 0.625, 0.8125, 0.625, 0.8125, 0.625, 0.75, 0.625, 0.75, 0.625, 0.8125, 0.625, 0.8125, 0.625, 0.75, 0.625, 0.75, 0.625, 0.8125, 0.625, 0.8125, 0.625, 0.75, 0.625, 0.75, 0.625, 0.8125, 0.625, 0.875, 0.625, 0.8125, 0.625, 0.8125, 0.625, 0.875, 0.625, 0.9375, 0.625, 0.875, 0.625, 0.875, 0.625, 0.9375, 0.625, 1.0, 0.625, 0.9375, 0.625, 0.9375, 0.625, 1.0, 0.625, 1.0, 0.625, 0.9375, 0.625, 0.9375, 0.625, 1.0, 0.625, 1.0, 0.625, 0.9375, 0.625, 0.9375, 0.625, 1.0, 0.6157, 0.9375, 0.6099, 0.875, 0.6207, 0.875, 0.6225, 0.9375, 0.6099, 0.875, 0.6077, 0.8125, 0.6199, 0.8125, 0.6207, 0.875, 0.6225, 0.9375, 0.6207, 0.875, 0.6245, 0.875, 0.6247, 0.9375, 0.6207, 0.875, 0.6199, 0.8125, 0.6244, 0.8125, 0.6245, 0.875, 0.625, 1.0, 0.5959, 0.9375, 0.6157, 0.9375, 0.625, 1.0, 0.5959, 0.9375, 0.5868, 0.875, 0.6099, 0.875, 0.6157, 0.9375, 0.5868, 0.875, 0.5838, 0.8125, 0.6077, 0.8125, 0.6099, 0.875, 0.5838, 0.8125, 0.5833, 0.75, 0.6074, 0.75, 0.6077, 0.8125, 0.6077, 0.8125, 0.6074, 0.75, 0.6198, 0.75, 0.6199, 0.8125, 0.6199, 0.8125, 0.6198, 0.75, 0.6243, 0.75, 0.6244, 0.8125, 0.6244, 0.8125, 0.6243, 0.75, 0.625, 0.75, 0.625, 0.8125, 0.6245, 0.875, 0.6244, 0.8125, 0.625, 0.8125, 0.625, 0.875, 0.6247, 0.9375, 0.6245, 0.875, 0.625, 0.875, 0.625, 0.9375, 0.625, 1.0, 0.6247, 0.9375, 0.625, 0.9375, 0.625, 1.0, 0.625, 1.0, 0.6225, 0.9375, 0.6247, 0.9375, 0.625, 1.0, 0.625, 1.0, 0.6157, 0.9375, 0.6225, 0.9375, 0.625, 1.0, 0.6074, 0.4375, 0.6074, 0.375, 0.6198, 0.375, 0.6198, 0.4375, 0.6074, 0.375, 0.6074, 0.3125, 0.6198, 0.3125, 0.6198, 0.375, 0.6198, 0.4375, 0.6198, 0.375, 0.6243, 0.375, 0.6243, 0.4375, 0.6198, 0.375, 0.6198, 0.3125, 0.6243, 0.3125, 0.6243, 0.375, 0.5833, 0.5, 0.5833, 0.4375, 0.6074, 0.4375, 0.6074, 0.5, 0.5833, 0.4375, 0.5833, 0.375, 0.6074, 0.375, 0.6074, 0.4375, 0.5833, 0.375, 0.5833, 0.3125, 0.6074, 0.3125, 0.6074, 0.375, 0.5833, 0.3125, 0.5833, 0.25, 0.6074, 0.25, 0.6074, 0.3125, 0.6074, 0.3125, 0.6074, 0.25, 0.6198, 0.25, 0.6198, 0.3125, 0.6198, 0.3125, 0.6198, 0.25, 0.6243, 0.25, 0.6243, 0.3125, 0.6243, 0.3125, 0.6243, 0.25, 0.625, 0.25, 0.625, 0.3125, 0.6243, 0.375, 0.6243, 0.3125, 0.625, 0.3125, 0.625, 0.375, 0.6243, 0.4375, 0.6243, 0.375, 0.625, 0.375, 0.625, 0.4375, 0.6243, 0.5, 0.6243, 0.4375, 0.625, 0.4375, 0.625, 0.5, 0.6198, 0.5, 0.6198, 0.4375, 0.6243, 0.4375, 0.6243, 0.5, 0.6074, 0.5, 0.6074, 0.4375, 0.6198, 0.4375, 0.6198, 0.5, 0.6074, 0.6875, 0.6074, 0.625, 0.6198, 0.625, 0.6198, 0.6875, 0.6074, 0.625, 0.6074, 0.5625, 0.6198, 0.5625, 0.6198, 0.625, 0.6198, 0.6875, 0.6198, 0.625, 0.6243, 0.625, 0.6243, 0.6875, 0.6198, 0.625, 0.6198, 0.5625, 0.6243, 0.5625, 0.6243, 0.625, 0.5833, 0.75, 0.5833, 0.6875, 0.6074, 0.6875, 0.6074, 0.75, 0.5833, 0.6875, 0.5833, 0.625, 0.6074, 0.625, 0.6074, 0.6875, 0.5833, 0.625, 0.5833, 0.5625, 0.6074, 0.5625, 0.6074, 0.625, 0.5833, 0.5625, 0.5833, 0.5, 0.6074, 0.5, 0.6074, 0.5625, 0.6074, 0.5625, 0.6074, 0.5, 0.6198, 0.5, 0.6198, 0.5625, 0.6198, 0.5625, 0.6198, 0.5, 0.6243, 0.5, 0.6243, 0.5625, 0.6243, 0.5625, 0.6243, 0.5, 0.625, 0.5, 0.625, 0.5625, 0.6243, 0.625, 0.6243, 0.5625, 0.625, 0.5625, 0.625, 0.625, 0.6243, 0.6875, 0.6243, 0.625, 0.625, 0.625, 0.625, 0.6875, 0.6243, 0.75, 0.6243, 0.6875, 0.625, 0.6875, 0.625, 0.75, 0.6198, 0.75, 0.6198, 0.6875, 0.6243, 0.6875, 0.6243, 0.75, 0.6074, 0.75, 0.6074, 0.6875, 0.6198, 0.6875, 0.6198, 0.75, 0.625, 0.6875, 0.625, 0.625, 0.625, 0.625, 0.625, 0.6875, 0.625, 0.625, 0.625, 0.5625, 0.625, 0.5625, 0.625, 0.625, 0.625, 0.6875, 0.625, 0.625, 0.625, 0.625, 0.625, 0.6875, 0.625, 0.625, 0.625, 0.5625, 0.625, 0.5625, 0.625, 0.625, 0.625, 0.75, 0.625, 0.6875, 0.625, 0.6875, 0.625, 0.75, 0.625, 0.6875, 0.625, 0.625, 0.625, 0.625, 0.625, 0.6875, 0.625, 0.625, 0.625, 0.5625, 0.625, 0.5625, 0.625, 0.625, 0.625, 0.5625, 0.625, 0.5, 0.625, 0.5, 0.625, 0.5625, 0.625, 0.5625, 0.625, 0.5, 0.625, 0.5, 0.625, 0.5625, 0.625, 0.5625, 0.625, 0.5, 0.625, 0.5, 0.625, 0.5625, 0.625, 0.5625, 0.625, 0.5, 0.625, 0.5, 0.625, 0.5625, 0.625, 0.625, 0.625, 0.5625, 0.625, 0.5625, 0.625, 0.625, 0.625, 0.6875, 0.625, 0.625, 0.625, 0.625, 0.625, 0.6875, 0.625, 0.75, 0.625, 0.6875, 0.625, 0.6875, 0.625, 0.75, 0.625, 0.75, 0.625, 0.6875, 0.625, 0.6875, 0.625, 0.75, 0.625, 0.75, 0.625, 0.6875, 0.625, 0.6875, 0.625, 0.75, 0.625, 0.4375, 0.625, 0.375, 0.625, 0.375, 0.625, 0.4375, 0.625, 0.375, 0.625, 0.3125, 0.625, 0.3125, 0.625, 0.375, 0.625, 0.4375, 0.625, 0.375, 0.625, 0.375, 0.625, 0.4375, 0.625, 0.375, 0.625, 0.3125, 0.625, 0.3125, 0.625, 0.375, 0.625, 0.5, 0.625, 0.4375, 0.625, 0.4375, 0.625, 0.5, 0.625, 0.4375, 0.625, 0.375, 0.625, 0.375, 0.625, 0.4375, 0.625, 0.375, 0.625, 0.3125, 0.625, 0.3125, 0.625, 0.375, 0.625, 0.3125, 0.625, 0.25, 0.625, 0.25, 0.625, 0.3125, 0.625, 0.3125, 0.625, 0.25, 0.625, 0.25, 0.625, 0.3125, 0.625, 0.3125, 0.625, 0.25, 0.625, 0.25, 0.625, 0.3125, 0.625, 0.3125, 0.625, 0.25, 0.625, 0.25, 0.625, 0.3125, 0.625, 0.375, 0.625, 0.3125, 0.625, 0.3125, 0.625, 0.375, 0.625, 0.4375, 0.625, 0.375, 0.625, 0.375, 0.625, 0.4375, 0.625, 0.5, 0.625, 0.4375, 0.625, 0.4375, 0.625, 0.5, 0.625, 0.5, 0.625, 0.4375, 0.625, 0.4375, 0.625, 0.5, 0.625, 0.5, 0.625, 0.4375, 0.625, 0.4375, 0.625, 0.5, 0.625, 0.6875, 0.625, 0.625, 0.625, 0.625, 0.625, 0.6875, 0.625, 0.625, 0.625, 0.5625, 0.625, 0.5625, 0.625, 0.625, 0.625, 0.6875, 0.625, 0.625, 0.625, 0.625, 0.625, 0.6875, 0.625, 0.625, 0.625, 0.5625, 0.625, 0.5625, 0.625, 0.625, 0.625, 0.75, 0.625, 0.6875, 0.625, 0.6875, 0.625, 0.75, 0.625, 0.6875, 0.625, 0.625, 0.625, 0.625, 0.625, 0.6875, 0.625, 0.625, 0.625, 0.5625, 0.625, 0.5625, 0.625, 0.625, 0.625, 0.5625, 0.625, 0.5, 0.625, 0.5, 0.625, 0.5625, 0.625, 0.5625, 0.625, 0.5, 0.625, 0.5, 0.625, 0.5625, 0.625, 0.5625, 0.625, 0.5, 0.625, 0.5, 0.625, 0.5625, 0.625, 0.5625, 0.625, 0.5, 0.625, 0.5, 0.625, 0.5625, 0.625, 0.625, 0.625, 0.5625, 0.625, 0.5625, 0.625, 0.625, 0.625, 0.6875, 0.625, 0.625, 0.625, 0.625, 0.625, 0.6875, 0.625, 0.75, 0.625, 0.6875, 0.625, 0.6875, 0.625, 0.75, 0.625, 0.75, 0.625, 0.6875, 0.625, 0.6875, 0.625, 0.75, 0.625, 0.75, 0.625, 0.6875, 0.625, 0.6875, 0.625, 0.75, 0.625, 0.1875, 0.625, 0.125, 0.625, 0.125, 0.625, 0.1875, 0.625, 0.125, 0.625, 0.0625, 0.625, 0.0625, 0.625, 0.125, 0.625, 0.1875, 0.625, 0.125, 0.625, 0.125, 0.625, 0.1875, 0.625, 0.125, 0.625, 0.0625, 0.625, 0.0625, 0.625, 0.125, 0.625, 0.25, 0.625, 0.1875, 0.625, 0.1875, 0.625, 0.25, 0.625, 0.1875, 0.625, 0.125, 0.625, 0.125, 0.625, 0.1875, 0.625, 0.125, 0.625, 0.0625, 0.625, 0.0625, 0.625, 0.125, 0.625, 0.0625, 0.625, 0.0, 0.625, 0.0, 0.625, 0.0625, 0.625, 0.0625, 0.625, 0.0, 0.625, 0.0, 0.625, 0.0625, 0.625, 0.0625, 0.625, 0.0, 0.625, 0.0, 0.625, 0.0625, 0.625, 0.0625, 0.625, 0.0, 0.625, 0.0, 0.625, 0.0625, 0.625, 0.125, 0.625, 0.0625, 0.625, 0.0625, 0.625, 0.125, 0.625, 0.1875, 0.625, 0.125, 0.625, 0.125, 0.625, 0.1875, 0.625, 0.25, 0.625, 0.1875, 0.625, 0.1875, 0.625, 0.25, 0.625, 0.25, 0.625, 0.1875, 0.625, 0.1875, 0.625, 0.25, 0.625, 0.25, 0.625, 0.1875, 0.625, 0.1875, 0.625, 0.25, 0.625, 0.1875, 0.625, 0.125, 0.625, 0.125, 0.625, 0.1875, 0.625, 0.125, 0.625, 0.0625, 0.625, 0.0625, 0.625, 0.125, 0.625, 0.1875, 0.625, 0.125, 0.625, 0.125, 0.625, 0.1875, 0.625, 0.125, 0.625, 0.0625, 0.625, 0.0625, 0.625, 0.125, 0.625, 0.25, 0.625, 0.1875, 0.625, 0.1875, 0.625, 0.25, 0.625, 0.1875, 0.625, 0.125, 0.625, 0.125, 0.625, 0.1875, 0.625, 0.125, 0.625, 0.0625, 0.625, 0.0625, 0.625, 0.125, 0.625, 0.0625, 0.625, 0.0, 0.625, 0.0, 0.625, 0.0625, 0.625, 0.0625, 0.625, 0.0, 0.625, 0.0, 0.625, 0.0625, 0.625, 0.0625, 0.625, 0.0, 0.625, 0.0, 0.625, 0.0625, 0.625, 0.0625, 0.625, 0.0, 0.625, 0.0, 0.625, 0.0625, 0.625, 0.125, 0.625, 0.0625, 0.625, 0.0625, 0.625, 0.125, 0.625, 0.1875, 0.625, 0.125, 0.625, 0.125, 0.625, 0.1875, 0.625, 0.25, 0.625, 0.1875, 0.625, 0.1875, 0.625, 0.25, 0.625, 0.25, 0.625, 0.1875, 0.625, 0.1875, 0.625, 0.25, 0.625, 0.25, 0.625, 0.1875, 0.625, 0.1875, 0.625, 0.25, 0.625, 0.1875, 0.625, 0.125, 0.625, 0.125, 0.625, 0.1875, 0.625, 0.125, 0.625, 0.0625, 0.625, 0.0625, 0.625, 0.125, 0.625, 0.1875, 0.625, 0.125, 0.625, 0.125, 0.625, 0.1875, 0.625, 0.125, 0.625, 0.0625, 0.625, 0.0625, 0.625, 0.125, 0.625, 0.25, 0.625, 0.1875, 0.625, 0.1875, 0.625, 0.25, 0.625, 0.1875, 0.625, 0.125, 0.625, 0.125, 0.625, 0.1875, 0.625, 0.125, 0.625, 0.0625, 0.625, 0.0625, 0.625, 0.125, 0.625, 0.0625, 0.625, 0.0, 0.625, 0.0, 0.625, 0.0625, 0.625, 0.0625, 0.625, 0.0, 0.625, 0.0, 0.625, 0.0625, 0.625, 0.0625, 0.625, 0.0, 0.625, 0.0, 0.625, 0.0625, 0.625, 0.0625, 0.625, 0.0, 0.625, 0.0, 0.625, 0.0625, 0.625, 0.125, 0.625, 0.0625, 0.625, 0.0625, 0.625, 0.125, 0.625, 0.1875, 0.625, 0.125, 0.625, 0.125, 0.625, 0.1875, 0.625, 0.25, 0.625, 0.1875, 0.625, 0.1875, 0.625, 0.25, 0.625, 0.25, 0.625, 0.1875, 0.625, 0.1875, 0.625, 0.25, 0.625, 0.25, 0.625, 0.1875, 0.625, 0.1875, 0.625, 0.25, 0.625, 0.9375, 0.625, 0.875, 0.625, 0.875, 0.625, 0.9375, 0.625, 0.875, 0.625, 0.8125, 0.625, 0.8125, 0.625, 0.875, 0.625, 0.9375, 0.625, 0.875, 0.625, 0.875, 0.625, 0.9375, 0.625, 0.875, 0.625, 0.8125, 0.625, 0.8125, 0.625, 0.875, 0.625, 1.0, 0.625, 0.9375, 0.625, 0.9375, 0.625, 1.0, 0.625, 0.9375, 0.625, 0.875, 0.625, 0.875, 0.625, 0.9375, 0.625, 0.875, 0.625, 0.8125, 0.625, 0.8125, 0.625, 0.875, 0.625, 0.8125, 0.625, 0.75, 0.625, 0.75, 0.625, 0.8125, 0.625, 0.8125, 0.625, 0.75, 0.625, 0.75, 0.625, 0.8125, 0.625, 0.8125, 0.625, 0.75, 0.625, 0.75, 0.625, 0.8125, 0.625, 0.8125, 0.625, 0.75, 0.625, 0.75, 0.625, 0.8125, 0.625, 0.875, 0.625, 0.8125, 0.625, 0.8125, 0.625, 0.875, 0.625, 0.9375, 0.625, 0.875, 0.625, 0.875, 0.625, 0.9375, 0.625, 1.0, 0.625, 0.9375, 0.625, 0.9375, 0.625, 1.0, 0.625, 1.0, 0.625, 0.9375, 0.625, 0.9375, 0.625, 1.0, 0.625, 1.0, 0.625, 0.9375, 0.625, 0.9375, 0.625, 1.0, 0.625, 0.4375, 0.625, 0.375, 0.625, 0.375, 0.625, 0.4375, 0.625, 0.375, 0.625, 0.3125, 0.625, 0.3125, 0.625, 0.375, 0.625, 0.4375, 0.625, 0.375, 0.625, 0.375, 0.625, 0.4375, 0.625, 0.375, 0.625, 0.3125, 0.625, 0.3125, 0.625, 0.375, 0.625, 0.5, 0.625, 0.4375, 0.625, 0.4375, 0.625, 0.5, 0.625, 0.4375, 0.625, 0.375, 0.625, 0.375, 0.625, 0.4375, 0.625, 0.375, 0.625, 0.3125, 0.625, 0.3125, 0.625, 0.375, 0.625, 0.3125, 0.625, 0.25, 0.625, 0.25, 0.625, 0.3125, 0.625, 0.3125, 0.625, 0.25, 0.625, 0.25, 0.625, 0.3125, 0.625, 0.3125, 0.625, 0.25, 0.625, 0.25, 0.625, 0.3125, 0.625, 0.3125, 0.625, 0.25, 0.625, 0.25, 0.625, 0.3125, 0.625, 0.375, 0.625, 0.3125, 0.625, 0.3125, 0.625, 0.375, 0.625, 0.4375, 0.625, 0.375, 0.625, 0.375, 0.625, 0.4375, 0.625, 0.5, 0.625, 0.4375, 0.625, 0.4375, 0.625, 0.5, 0.625, 0.5, 0.625, 0.4375, 0.625, 0.4375, 0.625, 0.5, 0.625, 0.5, 0.625, 0.4375, 0.625, 0.4375, 0.625, 0.5, 0.625, 0.9375, 0.625, 0.875, 0.625, 0.875, 0.625, 0.9375, 0.625, 0.875, 0.625, 0.8125, 0.625, 0.8125, 0.625, 0.875, 0.625, 0.9375, 0.625, 0.875, 0.625, 0.875, 0.625, 0.9375, 0.625, 0.875, 0.625, 0.8125, 0.625, 0.8125, 0.625, 0.875, 0.625, 1.0, 0.625, 0.9375, 0.625, 0.9375, 0.625, 1.0, 0.625, 0.9375, 0.625, 0.875, 0.625, 0.875, 0.625, 0.9375, 0.625, 0.875, 0.625, 0.8125, 0.625, 0.8125, 0.625, 0.875, 0.625, 0.8125, 0.625, 0.75, 0.625, 0.75, 0.625, 0.8125, 0.625, 0.8125, 0.625, 0.75, 0.6251, 0.75, 0.625, 0.8125, 0.625, 0.8125, 0.6251, 0.75, 0.6255, 0.7499, 0.625, 0.8125, 0.625, 0.8125, 0.6255, 0.7499, 0.625, 0.75, 0.625, 0.8125, 0.625, 0.875, 0.625, 0.8125, 0.625, 0.8125, 0.625, 0.875, 0.625, 0.9375, 0.625, 0.875, 0.625, 0.875, 0.625, 0.9375, 0.625, 1.0, 0.625, 0.9375, 0.625, 0.9375, 0.625, 1.0, 0.625, 1.0, 0.625, 0.9375, 0.625, 0.9375, 0.625, 1.0, 0.625, 1.0, 0.625, 0.9375, 0.625, 0.9375, 0.625, 1.0, 0.625, 0.9375, 0.625, 0.875, 0.625, 0.875, 0.625, 0.9375, 0.625, 0.875, 0.625, 0.8125, 0.625, 0.8125, 0.625, 0.875, 0.625, 0.9375, 0.625, 0.875, 0.625, 0.875, 0.625, 0.9375, 0.625, 0.875, 0.625, 0.8125, 0.625, 0.8125, 0.625, 0.875, 0.625, 1.0, 0.625, 0.9375, 0.625, 0.9375, 0.625, 1.0, 0.625, 0.9375, 0.625, 0.875, 0.625, 0.875, 0.625, 0.9375, 0.625, 0.875, 0.625, 0.8125, 0.625, 0.8125, 0.625, 0.875, 0.625, 0.8125, 0.625, 0.75, 0.625, 0.75, 0.625, 0.8125, 0.625, 0.8125, 0.625, 0.75, 0.625, 0.75, 0.625, 0.8125, 0.625, 0.8125, 0.625, 0.75, 0.625, 0.75, 0.625, 0.8125, 0.625, 0.8125, 0.625, 0.75, 0.625, 0.75, 0.625, 0.8125, 0.625, 0.875, 0.625, 0.8125, 0.625, 0.8125, 0.625, 0.875, 0.625, 0.9375, 0.625, 0.875, 0.625, 0.875, 0.625, 0.9375, 0.625, 1.0, 0.625, 0.9375, 0.625, 0.9375, 0.625, 1.0, 0.625, 1.0, 0.625, 0.9375, 0.625, 0.9375, 0.625, 1.0, 0.625, 1.0, 0.625, 0.9375, 0.625, 0.9375, 0.625, 1.0, 0.625, 0.4375, 0.625, 0.375, 0.625, 0.375, 0.625, 0.4375, 0.625, 0.375, 0.625, 0.3125, 0.625, 0.3125, 0.625, 0.375, 0.625, 0.4375, 0.625, 0.375, 0.625, 0.375, 0.625, 0.4375, 0.625, 0.375, 0.625, 0.3125, 0.625, 0.3125, 0.625, 0.375, 0.625, 0.5, 0.625, 0.4375, 0.625, 0.4375, 0.625, 0.5, 0.625, 0.4375, 0.625, 0.375, 0.625, 0.375, 0.625, 0.4375, 0.625, 0.375, 0.625, 0.3125, 0.625, 0.3125, 0.625, 0.375, 0.625, 0.3125, 0.625, 0.25, 0.625, 0.25, 0.625, 0.3125, 0.625, 0.3125, 0.625, 0.25, 0.625, 0.25, 0.625, 0.3125, 0.625, 0.3125, 0.625, 0.25, 0.625, 0.25, 0.625, 0.3125, 0.625, 0.3125, 0.625, 0.25, 0.625, 0.25, 0.625, 0.3125, 0.625, 0.375, 0.625, 0.3125, 0.625, 0.3125, 0.625, 0.375, 0.625, 0.4375, 0.625, 0.375, 0.625, 0.375, 0.625, 0.4375, 0.625, 0.5, 0.625, 0.4375, 0.625, 0.4375, 0.625, 0.5, 0.625, 0.5, 0.625, 0.4375, 0.625, 0.4375, 0.625, 0.5, 0.625, 0.5, 0.625, 0.4375, 0.625, 0.4375, 0.625, 0.5, 0.625, 0.6875, 0.625, 0.625, 0.625, 0.625, 0.625, 0.6875, 0.625, 0.625, 0.625, 0.5625, 0.625, 0.5625, 0.625, 0.625, 0.625, 0.6875, 0.625, 0.625, 0.625, 0.625, 0.625, 0.6875, 0.625, 0.625, 0.625, 0.5625, 0.625, 0.5625, 0.625, 0.625, 0.625, 0.75, 0.625, 0.6875, 0.625, 0.6875, 0.625, 0.75, 0.625, 0.6875, 0.625, 0.625, 0.625, 0.625, 0.625, 0.6875, 0.625, 0.625, 0.625, 0.5625, 0.625, 0.5625, 0.625, 0.625, 0.625, 0.5625, 0.625, 0.5, 0.625, 0.5, 0.625, 0.5625, 0.625, 0.5625, 0.625, 0.5, 0.625, 0.5, 0.625, 0.5625, 0.625, 0.5625, 0.625, 0.5, 0.625, 0.5, 0.625, 0.5625, 0.625, 0.5625, 0.625, 0.5, 0.625, 0.5, 0.625, 0.5625, 0.625, 0.625, 0.625, 0.5625, 0.625, 0.5625, 0.625, 0.625, 0.625, 0.6875, 0.625, 0.625, 0.625, 0.625, 0.625, 0.6875, 0.625, 0.75, 0.625, 0.6875, 0.625, 0.6875, 0.625, 0.75, 0.625, 0.75, 0.625, 0.6875, 0.625, 0.6875, 0.625, 0.75, 0.625, 0.75, 0.625, 0.6875, 0.625, 0.6875, 0.625, 0.75, 0.72, 0.595, 0.75, 0.5937, 0.75, 0.625, 0.7187, 0.625, 0.75, 0.5937, 0.78, 0.595, 0.7813, 0.625, 0.75, 0.625, 0.7187, 0.625, 0.75, 0.625, 0.75, 0.6563, 0.72, 0.655, 0.75, 0.625, 0.7813, 0.625, 0.78, 0.655, 0.75, 0.6563, 0.7008, 0.5758, 0.721, 0.5694, 0.72, 0.595, 0.6944, 0.596, 0.721, 0.5694, 0.75, 0.5663, 0.75, 0.5937, 0.72, 0.595, 0.75, 0.5663, 0.779, 0.5694, 0.78, 0.595, 0.75, 0.5937, 0.779, 0.5694, 0.7992, 0.5758, 0.8056, 0.596, 0.78, 0.595, 0.78, 0.595, 0.8056, 0.596, 0.8087, 0.625, 0.7813, 0.625, 0.7813, 0.625, 0.8087, 0.625, 0.8056, 0.654, 0.78, 0.655, 0.78, 0.655, 0.8056, 0.654, 0.7992, 0.6742, 0.779, 0.6806, 0.75, 0.6563, 0.78, 0.655, 0.779, 0.6806, 0.75, 0.6837, 0.72, 0.655, 0.75, 0.6563, 0.75, 0.6837, 0.721, 0.6806, 0.6944, 0.654, 0.72, 0.655, 0.721, 0.6806, 0.7008, 0.6742, 0.6913, 0.625, 0.7187, 0.625, 0.72, 0.655, 0.6944, 0.654, 0.6944, 0.596, 0.72, 0.595, 0.7187, 0.625, 0.6913, 0.625, 0.625, 0.4375, 0.625, 0.375, 0.625, 0.375, 0.625, 0.4375, 0.625, 0.375, 0.625, 0.3125, 0.625, 0.3125, 0.625, 0.375, 0.625, 0.4375, 0.625, 0.375, 0.625, 0.375, 0.625, 0.4375, 0.625, 0.375, 0.625, 0.3125, 0.625, 0.3125, 0.625, 0.375, 0.625, 0.5, 0.625, 0.4375, 0.625, 0.4375, 0.625, 0.5, 0.625, 0.4375, 0.625, 0.375, 0.625, 0.375, 0.625, 0.4375, 0.625, 0.375, 0.625, 0.3125, 0.625, 0.3125, 0.625, 0.375, 0.625, 0.3125, 0.625, 0.25, 0.625, 0.25, 0.625, 0.3125, 0.625, 0.3125, 0.625, 0.25, 0.625, 0.25, 0.625, 0.3125, 0.625, 0.3125, 0.625, 0.25, 0.625, 0.25, 0.625, 0.3125, 0.625, 0.3125, 0.625, 0.25, 0.625, 0.25, 0.625, 0.3125, 0.625, 0.375, 0.625, 0.3125, 0.625, 0.3125, 0.625, 0.375, 0.625, 0.4375, 0.625, 0.375, 0.625, 0.375, 0.625, 0.4375, 0.6255, 0.5001, 0.625, 0.4375, 0.625, 0.4375, 0.625, 0.5, 0.6251, 0.5, 0.625, 0.4375, 0.625, 0.4375, 0.6255, 0.5001, 0.625, 0.5, 0.625, 0.4375, 0.625, 0.4375, 0.6251, 0.5, 0.625, 0.6875, 0.6251, 0.625, 0.6256, 0.625, 0.6254, 0.6875, 0.6251, 0.625, 0.625, 0.5625, 0.6254, 0.5625, 0.6256, 0.625, 0.6254, 0.6875, 0.6256, 0.625, 0.6272, 0.625, 0.6267, 0.6872, 0.6256, 0.625, 0.6254, 0.5625, 0.6267, 0.5628, 0.6272, 0.625, 0.625, 0.75, 0.625, 0.6875, 0.625, 0.6875, 0.625, 0.75, 0.625, 0.6875, 0.625, 0.625, 0.6251, 0.625, 0.625, 0.6875, 0.625, 0.625, 0.625, 0.5625, 0.625, 0.5625, 0.6251, 0.625, 0.625, 0.5625, 0.625, 0.5, 0.625, 0.5, 0.625, 0.5625, 0.625, 0.5625, 0.625, 0.5, 0.6251, 0.5, 0.6254, 0.5625, 0.6254, 0.5625, 0.6251, 0.5, 0.6255, 0.5001, 0.6267, 0.5628, 0.6267, 0.5628, 0.6255, 0.5001, 0.625, 0.5, 0.6319, 0.566, 0.6272, 0.625, 0.6267, 0.5628, 0.6319, 0.566, 0.632, 0.625, 0.6267, 0.6872, 0.6272, 0.625, 0.632, 0.625, 0.6319, 0.684, 0.6255, 0.7499, 0.6267, 0.6872, 0.6319, 0.684, 0.625, 0.75, 0.6251, 0.75, 0.6254, 0.6875, 0.6267, 0.6872, 0.6255, 0.7499, 0.625, 0.75, 0.625, 0.6875, 0.6254, 0.6875, 0.6251, 0.75, 0.625, 0.1875, 0.625, 0.125, 0.625, 0.125, 0.625, 0.1875, 0.625, 0.125, 0.625, 0.0625, 0.625, 0.0625, 0.625, 0.125, 0.625, 0.1875, 0.625, 0.125, 0.625, 0.125, 0.625, 0.1875, 0.625, 0.125, 0.625, 0.0625, 0.625, 0.0625, 0.625, 0.125, 0.625, 0.25, 0.625, 0.1875, 0.625, 0.1875, 0.625, 0.25, 0.625, 0.1875, 0.625, 0.125, 0.625, 0.125, 0.625, 0.1875, 0.625, 0.125, 0.625, 0.0625, 0.625, 0.0625, 0.625, 0.125, 0.625, 0.0625, 0.625, 0.0, 0.625, 0.0, 0.625, 0.0625, 0.625, 0.0625, 0.625, 0.0, 0.625, 0.0, 0.625, 0.0625, 0.625, 0.0625, 0.625, 0.0, 0.625, 0.0, 0.625, 0.0625, 0.625, 0.0625, 0.625, 0.0, 0.625, 0.0, 0.625, 0.0625, 0.625, 0.125, 0.625, 0.0625, 0.625, 0.0625, 0.625, 0.125, 0.625, 0.1875, 0.625, 0.125, 0.625, 0.125, 0.625, 0.1875, 0.625, 0.25, 0.625, 0.1875, 0.625, 0.1875, 0.625, 0.25, 0.625, 0.25, 0.625, 0.1875, 0.625, 0.1875, 0.625, 0.25, 0.625, 0.25, 0.625, 0.1875, 0.625, 0.1875, 0.625, 0.25, 0.8244, 0.6577, 0.8294, 0.625, 0.8457, 0.625, 0.8403, 0.6649, 0.8294, 0.625, 0.8244, 0.5923, 0.8403, 0.5851, 0.8457, 0.625, 0.8403, 0.6649, 0.8457, 0.625, 0.8606, 0.625, 0.8566, 0.6747, 0.8457, 0.625, 0.8403, 0.5851, 0.8566, 0.5753, 0.8606, 0.625, 0.7992, 0.6742, 0.8056, 0.654, 0.8244, 0.6577, 0.8091, 0.6841, 0.8056, 0.654, 0.8087, 0.625, 0.8294, 0.625, 0.8244, 0.6577, 0.8087, 0.625, 0.8056, 0.596, 0.8244, 0.5923, 0.8294, 0.625, 0.8056, 0.596, 0.7992, 0.5758, 0.8091, 0.5659, 0.8244, 0.5923, 0.8244, 0.5923, 0.8091, 0.5659, 0.822, 0.553, 0.8403, 0.5851, 0.8403, 0.5851, 0.822, 0.553, 0.8391, 0.5359, 0.8566, 0.5753, 0.8566, 0.5753, 0.8391, 0.5359, 0.875, 0.5, 0.875, 0.5625, 0.8606, 0.625, 0.8566, 0.5753, 0.875, 0.5625, 0.875, 0.625, 0.8566, 0.6747, 0.8606, 0.625, 0.875, 0.625, 0.875, 0.6875, 0.8391, 0.7141, 0.8566, 0.6747, 0.875, 0.6875, 0.875, 0.75, 0.822, 0.697, 0.8403, 0.6649, 0.8566, 0.6747, 0.8391, 0.7141, 0.8091, 0.6841, 0.8244, 0.6577, 0.8403, 0.6649, 0.822, 0.697, 0.7827, 0.5506, 0.75, 0.5456, 0.75, 0.5293, 0.7899, 0.5347, 0.75, 0.5456, 0.7173, 0.5506, 0.7101, 0.5347, 0.75, 0.5293, 0.7899, 0.5347, 0.75, 0.5293, 0.75, 0.5144, 0.7997, 0.5184, 0.75, 0.5293, 0.7101, 0.5347, 0.7003, 0.5184, 0.75, 0.5144, 0.7992, 0.5758, 0.779, 0.5694, 0.7827, 0.5506, 0.8091, 0.5659, 0.779, 0.5694, 0.75, 0.5663, 0.75, 0.5456, 0.7827, 0.5506, 0.75, 0.5663, 0.721, 0.5694, 0.7173, 0.5506, 0.75, 0.5456, 0.721, 0.5694, 0.7008, 0.5758, 0.6909, 0.5659, 0.7173, 0.5506, 0.7173, 0.5506, 0.6909, 0.5659, 0.6781, 0.553, 0.7101, 0.5347, 0.7101, 0.5347, 0.6781, 0.553, 0.6614, 0.536, 0.7003, 0.5184, 0.7003, 0.5184, 0.6614, 0.536, 0.625, 0.5, 0.6875, 0.5, 0.75, 0.5144, 0.7003, 0.5184, 0.6875, 0.5, 0.75, 0.5, 0.7997, 0.5184, 0.75, 0.5144, 0.75, 0.5, 0.8125, 0.5, 0.8391, 0.5359, 0.7997, 0.5184, 0.8125, 0.5, 0.875, 0.5, 0.822, 0.553, 0.7899, 0.5347, 0.7997, 0.5184, 0.8391, 0.5359, 0.8091, 0.5659, 0.7827, 0.5506, 0.7899, 0.5347, 0.822, 0.553, 0.6756, 0.5923, 0.6707, 0.625, 0.6548, 0.625, 0.6601, 0.5851, 0.6707, 0.625, 0.6756, 0.6577, 0.6601, 0.6649, 0.6548, 0.625, 0.6601, 0.5851, 0.6548, 0.625, 0.6416, 0.625, 0.6451, 0.5756, 0.6548, 0.625, 0.6601, 0.6649, 0.6451, 0.6744, 0.6416, 0.625, 0.7008, 0.5758, 0.6944, 0.596, 0.6756, 0.5923, 0.6909, 0.5659, 0.6944, 0.596, 0.6913, 0.625, 0.6707, 0.625, 0.6756, 0.5923, 0.6913, 0.625, 0.6944, 0.654, 0.6756, 0.6577, 0.6707, 0.625, 0.6944, 0.654, 0.7008, 0.6742, 0.6909, 0.6841, 0.6756, 0.6577, 0.6756, 0.6577, 0.6909, 0.6841, 0.6781, 0.697, 0.6601, 0.6649, 0.6601, 0.6649, 0.6781, 0.697, 0.6614, 0.714, 0.6451, 0.6744, 0.6451, 0.6744, 0.6614, 0.714, 0.625, 0.75, 0.6319, 0.684, 0.6416, 0.625, 0.6451, 0.6744, 0.6319, 0.684, 0.632, 0.625, 0.6451, 0.5756, 0.6416, 0.625, 0.632, 0.625, 0.6319, 0.566, 0.6614, 0.536, 0.6451, 0.5756, 0.6319, 0.566, 0.625, 0.5, 0.6781, 0.553, 0.6601, 0.5851, 0.6451, 0.5756, 0.6614, 0.536, 0.6909, 0.5659, 0.6756, 0.5923, 0.6601, 0.5851, 0.6781, 0.553, 0.7173, 0.6994, 0.75, 0.7044, 0.75, 0.7207, 0.7101, 0.7153, 0.75, 0.7044, 0.7827, 0.6994, 0.7899, 0.7153, 0.75, 0.7207, 0.7101, 0.7153, 0.75, 0.7207, 0.75, 0.7356, 0.7003, 0.7316, 0.75, 0.7207, 0.7899, 0.7153, 0.7997, 0.7316, 0.75, 0.7356, 0.7008, 0.6742, 0.721, 0.6806, 0.7173, 0.6994, 0.6909, 0.6841, 0.721, 0.6806, 0.75, 0.6837, 0.75, 0.7044, 0.7173, 0.6994, 0.75, 0.6837, 0.779, 0.6806, 0.7827, 0.6994, 0.75, 0.7044, 0.779, 0.6806, 0.7992, 0.6742, 0.8091, 0.6841, 0.7827, 0.6994, 0.7827, 0.6994, 0.8091, 0.6841, 0.822, 0.697, 0.7899, 0.7153, 0.7899, 0.7153, 0.822, 0.697, 0.8391, 0.7141, 0.7997, 0.7316, 0.7997, 0.7316, 0.8391, 0.7141, 0.875, 0.75, 0.8125, 0.75, 0.75, 0.7356, 0.7997, 0.7316, 0.8125, 0.75, 0.75, 0.75, 0.7003, 0.7316, 0.75, 0.7356, 0.75, 0.75, 0.6875, 0.75, 0.6614, 0.714, 0.7003, 0.7316, 0.6875, 0.75, 0.625, 0.75, 0.6781, 0.697, 0.7101, 0.7153, 0.7003, 0.7316, 0.6614, 0.714, 0.6909, 0.6841, 0.7173, 0.6994, 0.7101, 0.7153, 0.6781, 0.697])
me_cube_001.materials.append(mat_wood)
me_cube_001.update()
me_cube_002 = bpy.data.meshes.new('Cube.002')
me_cube_002.from_pydata([(0.0, -0.1043, -0.06923), (0.0, -0.1043, 0.06923), (-0.01135, -0.04119, -0.04147), (-0.009436, -0.02736, -0.03538), (-0.01084, -0.03429, -0.03407), (-0.009436, -0.02736, 0.03538), (-0.01135, -0.04119, 0.04147), (-0.01084, -0.03429, 0.03407), (0.009436, -0.02736, -0.03538), (0.01135, -0.04119, -0.04147), (0.01084, -0.03429, -0.03407), (0.01135, -0.04119, 0.04147), (0.009436, -0.02736, 0.03538), (0.01084, -0.03429, 0.03407), (-0.01056, 0.01895, 0.015), (-0.01056, 0.01895, -0.015), (0.01056, 0.01895, -0.015), (0.01056, 0.01895, 0.015), (0.01513, 0.001751, 0.02257), (-0.01513, 0.001751, 0.02257), (0.01513, 0.001751, -0.02257), (-0.01513, 0.001751, -0.02257)], [], [(3, 5, 19, 21), (6, 11, 13, 7), (7, 13, 12, 5), (9, 2, 4, 10), (10, 4, 3, 8), (11, 9, 10, 13), (13, 10, 8, 12), (5, 3, 4, 7), (7, 4, 2, 6), (0, 1, 6, 2), (21, 20, 8, 3), (2, 9, 0), (21, 19, 14, 15), (18, 19, 5, 12), (11, 6, 1), (20, 18, 12, 8), (9, 11, 1, 0), (15, 16, 20, 21), (17, 14, 19, 18), (16, 17, 18, 20), (15, 14, 17, 16)])
me_cube_002.polygons.foreach_set('use_smooth', [True] * 21)
_k = set([(0, 1), (0, 2), (0, 9), (1, 6), (1, 11), (2, 4), (3, 4), (3, 8), (3, 21), (4, 10), (5, 7), (5, 12), (5, 19), (6, 7), (7, 13), (8, 10), (8, 20), (9, 10), (11, 13), (12, 13), (12, 18), (14, 15), (14, 17), (14, 19), (15, 16), (15, 21), (16, 17), (16, 20), (17, 18)])
me_cube_002.attributes.new('sharp_edge', 'BOOLEAN', 'EDGE').data.foreach_set('value', [ (min(e.vertices), max(e.vertices)) in _k for e in me_cube_002.edges])
_uv = me_cube_002.uv_layers.new(name='UVMap')
_uv.uv.foreach_set('vector', [0.375, 0.156, 0.625, 0.156, 0.625, 0.2151, 0.375, 0.2151, 0.8504, 0.622, 0.625, 0.622, 0.6268, 0.6081, 0.8714, 0.6081, 0.8714, 0.6081, 0.6268, 0.6081, 0.625, 0.594, 0.875, 0.594, 0.3627, 0.622, 0.125, 0.622, 0.1286, 0.6081, 0.3732, 0.6081, 0.3732, 0.6081, 0.1286, 0.6081, 0.125, 0.594, 0.375, 0.594, 0.625, 0.622, 0.3627, 0.622, 0.3732, 0.6081, 0.6268, 0.6081, 0.6268, 0.6081, 0.3732, 0.6081, 0.375, 0.594, 0.625, 0.594, 0.625, 0.156, 0.375, 0.156, 0.375, 0.1419, 0.625, 0.1419, 0.625, 0.1419, 0.375, 0.1419, 0.375, 0.128, 0.625, 0.128, 0.375, 0.0, 0.625, 0.0, 0.625, 0.128, 0.375, 0.128, 0.125, 0.5349, 0.375, 0.5349, 0.375, 0.594, 0.125, 0.594, 0.125, 0.622, 0.3627, 0.622, 0.125, 0.75, 0.375, 0.2151, 0.625, 0.2151, 0.625, 0.25, 0.375, 0.25, 0.625, 0.5349, 0.875, 0.5349, 0.875, 0.594, 0.625, 0.594, 0.625, 0.622, 0.8504, 0.622, 0.625, 0.75, 0.375, 0.5349, 0.625, 0.5349, 0.625, 0.594, 0.375, 0.594, 0.3627, 0.622, 0.625, 0.622, 0.625, 0.75, 0.375, 0.75, 0.125, 0.5, 0.375, 0.5, 0.375, 0.5349, 0.125, 0.5349, 0.625, 0.5, 0.875, 0.5, 0.875, 0.5349, 0.625, 0.5349, 0.375, 0.5, 0.625, 0.5, 0.625, 0.5349, 0.375, 0.5349, 0.125, 0.5, 0.875, 0.5, 0.625, 0.5, 0.375, 0.5])
me_cube_002.materials.append(mat_metal)
me_cube_002.update()

# ---- objects
ob_cube = bpy.data.objects.new('Cube', me_cube_001)
ob_cube_001 = bpy.data.objects.new('Cube.001', me_cube_002)

# ---- transforms, parenting, visibility, modifiers, constraints
ob_cube.location = (0.0, 0.0, 0.0)
ob_cube_001.location = (0.0, 0.01158, 0.3462)

# ---- collection membership
col_collection.objects.link(ob_cube)
col_collection.objects.link(ob_cube_001)

# ---- scene / render settings (as saved in the file)
scene.frame_start = 1; scene.frame_end = 250; scene.frame_set(1)
scene.render.engine = 'BLENDER_EEVEE_NEXT'
scene.render.bake_bias = 0.0
scene.render.bake_samples = 0
scene.cycles.sampling_pattern = 'TABULATED_SOBOL'
scene.eevee.use_volume_custom_range = False
bpy.context.view_layer.update()

# ---- added for rendering (the .blend has no active camera and no usable light): camera, sun
cam_auto = bpy.data.cameras.new('AutoCamera')
cam_auto.lens = 50.0
cam_auto.sensor_width = 36.0
cam_auto.clip_end = 1000.0
ob_auto_camera = bpy.data.objects.new('AutoCamera', cam_auto)
scene.collection.objects.link(ob_auto_camera)
ob_auto_camera.location = (0.414387, -0.525946, 0.532951)
ob_auto_camera.rotation_euler = (1.09748, -7.21219e-08, 0.694738)
scene.camera = ob_auto_camera
light_auto_sun = bpy.data.lights.new('AutoSun', 'SUN')
light_auto_sun.energy = 3.0
light_auto_sun.angle = 0.0523599
ob_auto_sun = bpy.data.objects.new('AutoSun', light_auto_sun)
scene.collection.objects.link(ob_auto_sun)
ob_auto_sun.rotation_euler = (0.872665, 0.174533, 0.523599)
bpy.context.view_layer.update()
